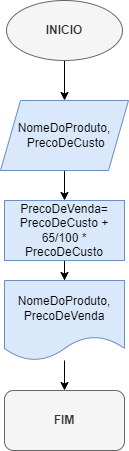

The diagram above was exported from draw.io. Its source (the exported page's mxGraphModel, read from the mxfile embedded in the PNG):
<mxGraphModel dx="880" dy="387" grid="1" gridSize="10" guides="1" tooltips="1" connect="1" arrows="1" fold="1" page="1" pageScale="1" pageWidth="827" pageHeight="1169" math="0" shadow="0">
  <root>
    <mxCell id="0" />
    <mxCell id="1" parent="0" />
    <mxCell id="S4riaFu9da-WnztV90Er-3" value="" style="edgeStyle=orthogonalEdgeStyle;rounded=0;orthogonalLoop=1;jettySize=auto;html=1;" parent="1" source="S4riaFu9da-WnztV90Er-1" target="S4riaFu9da-WnztV90Er-2" edge="1">
      <mxGeometry relative="1" as="geometry" />
    </mxCell>
    <mxCell id="S4riaFu9da-WnztV90Er-1" value="&lt;b&gt;INICIO&lt;/b&gt;" style="ellipse;whiteSpace=wrap;html=1;fillColor=#f5f5f5;fontColor=#333333;strokeColor=#666666;" parent="1" vertex="1">
      <mxGeometry x="354" y="30" width="116" height="60" as="geometry" />
    </mxCell>
    <mxCell id="S4riaFu9da-WnztV90Er-5" value="" style="edgeStyle=orthogonalEdgeStyle;rounded=0;orthogonalLoop=1;jettySize=auto;html=1;" parent="1" source="S4riaFu9da-WnztV90Er-2" target="S4riaFu9da-WnztV90Er-4" edge="1">
      <mxGeometry relative="1" as="geometry" />
    </mxCell>
    <mxCell id="S4riaFu9da-WnztV90Er-2" value="NomeDoProduto,&lt;br&gt;&amp;nbsp;PrecoDeCusto" style="shape=parallelogram;perimeter=parallelogramPerimeter;whiteSpace=wrap;html=1;fixedSize=1;fillColor=#dae8fc;strokeColor=#6c8ebf;" parent="1" vertex="1">
      <mxGeometry x="348" y="130" width="128" height="70" as="geometry" />
    </mxCell>
    <mxCell id="S4riaFu9da-WnztV90Er-10" value="" style="edgeStyle=orthogonalEdgeStyle;rounded=0;orthogonalLoop=1;jettySize=auto;html=1;" parent="1" source="S4riaFu9da-WnztV90Er-4" target="S4riaFu9da-WnztV90Er-9" edge="1">
      <mxGeometry relative="1" as="geometry" />
    </mxCell>
    <mxCell id="S4riaFu9da-WnztV90Er-4" value="PrecoDeVenda= PrecoDeCusto + 65/100 * PrecoDeCusto" style="whiteSpace=wrap;html=1;fillColor=#dae8fc;strokeColor=#6c8ebf;" parent="1" vertex="1">
      <mxGeometry x="352" y="230" width="120" height="60" as="geometry" />
    </mxCell>
    <mxCell id="S4riaFu9da-WnztV90Er-12" value="" style="edgeStyle=orthogonalEdgeStyle;rounded=0;orthogonalLoop=1;jettySize=auto;html=1;" parent="1" source="S4riaFu9da-WnztV90Er-9" target="S4riaFu9da-WnztV90Er-11" edge="1">
      <mxGeometry relative="1" as="geometry" />
    </mxCell>
    <mxCell id="S4riaFu9da-WnztV90Er-9" value="NomeDoProduto,&lt;br&gt;PrecoDeVenda" style="shape=document;whiteSpace=wrap;html=1;boundedLbl=1;fillColor=#dae8fc;strokeColor=#6c8ebf;" parent="1" vertex="1">
      <mxGeometry x="352" y="310" width="120" height="80" as="geometry" />
    </mxCell>
    <mxCell id="S4riaFu9da-WnztV90Er-11" value="&lt;b&gt;FIM&lt;/b&gt;" style="rounded=1;whiteSpace=wrap;html=1;fillColor=#f5f5f5;fontColor=#333333;strokeColor=#666666;" parent="1" vertex="1">
      <mxGeometry x="352" y="420" width="120" height="60" as="geometry" />
    </mxCell>
  </root>
</mxGraphModel>